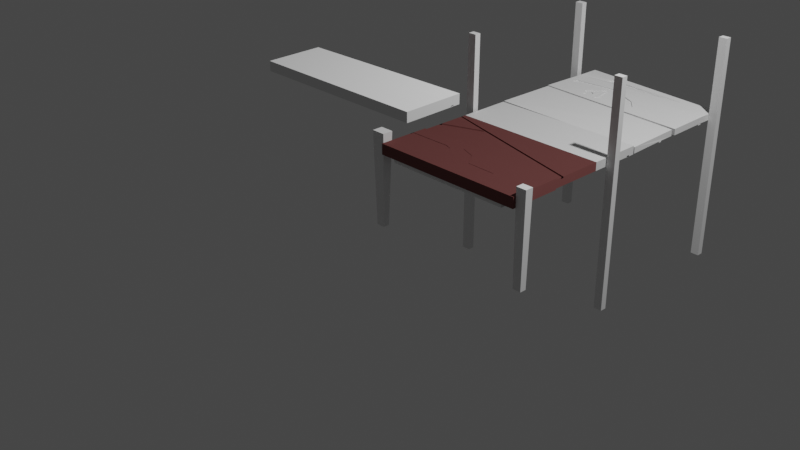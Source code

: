 # Source: Pier.blend  (saved by Blender 2.90.8; exported with 4.5.12 LTS)
import bpy
from mathutils import Matrix  # noqa: F401  (used for matrix-valued properties, if any)

bpy.ops.wm.read_factory_settings(use_empty=True)
scene = bpy.context.scene
scene.name = 'Scene'

# ---- collections
col_collection = bpy.data.collections.new('Collection'); scene.collection.children.link(col_collection)

# ---- materials (node trees are filled in below, after node groups)
mat_wood = bpy.data.materials.new('Wood')
mat_wood.use_transparent_shadow = False
mat_material_001 = bpy.data.materials.new('Material.001')
mat_material_001.use_transparent_shadow = False

# ---- material node trees
mat_wood.use_nodes = True; mat_wood.node_tree.nodes.clear()
_N = mat_wood.node_tree.nodes; _L = mat_wood.node_tree.links
n0 = _N.new('ShaderNodeOutputMaterial'); n0.name = 'Material Output'; n0.location = (300, 300)
n1 = _N.new('ShaderNodeBsdfToon'); n1.name = 'Toon BSDF'; n1.location = (10, 300)
n1.inputs[0].default_value = (0.2101, 0.07885, 0.07452, 1.0)
n1.inputs[1].default_value = 0.6538
n1.inputs[2].default_value = 0.5385
_L.new(n1.outputs[0], n0.inputs[0])
n0.is_active_output = True
mat_material_001.use_nodes = True; mat_material_001.node_tree.nodes.clear()
_N = mat_material_001.node_tree.nodes; _L = mat_material_001.node_tree.links
n0 = _N.new('ShaderNodeBsdfPrincipled'); n0.name = 'Principled BSDF'; n0.location = (10, 300)
n0.distribution = 'GGX'
n0.subsurface_method = 'BURLEY'
n0.inputs[3].default_value = 1.45
n0.inputs[27].default_value = (0.0, 0.0, 0.0, 1.0)
n0.inputs[28].default_value = 1.0
n1 = _N.new('ShaderNodeOutputMaterial'); n1.name = 'Material Output'; n1.location = (300, 300)
_L.new(n0.outputs[0], n1.inputs[0])
n1.is_active_output = True

# ---- world
world_world = bpy.data.worlds.new('World'); scene.world = world_world
world_world.use_nodes = True; world_world.node_tree.nodes.clear()
_N = world_world.node_tree.nodes; _L = world_world.node_tree.links
n0 = _N.new('ShaderNodeOutputWorld'); n0.name = 'World Output'; n0.location = (300, 300)
n1 = _N.new('ShaderNodeBackground'); n1.name = 'Background'; n1.location = (10, 300)
n1.inputs[0].default_value = (0.05088, 0.05088, 0.05088, 1.0)
_L.new(n1.outputs[0], n0.inputs[0])
n0.is_active_output = True
world_world.color = (0.05088, 0.05088, 0.05088)
world_world.use_sun_shadow = False
world_world.sun_shadow_jitter_overblur = 0.0

# ---- cameras
cam_camera = bpy.data.cameras.new('Camera')
cam_camera.clip_end = 100.0
cam_camera.ortho_scale = 7.314

# ---- lights
light_light = bpy.data.lights.new('Light', 'POINT')
light_light.transmission_factor = 0.0
light_light.energy = 1000.0
light_light.shadow_soft_size = 0.1
light_light.shadow_maximum_resolution = 0.006
light_light.use_absolute_resolution = True

# ---- meshes
me_cube_001 = bpy.data.meshes.new('Cube.001')
me_cube_001.from_pydata([(-1.622, -1.622, -1.0), (-1.0, -1.0, 1.0), (-1.622, 1.622, -1.0), (-1.0, 1.0, 1.0), (1.622, -1.622, -1.0), (1.0, -1.0, 1.0), (1.622, 1.622, -1.0), (1.0, 1.0, 1.0)], [], [(0, 1, 3, 2), (2, 3, 7, 6), (6, 7, 5, 4), (4, 5, 1, 0), (2, 6, 4, 0), (7, 3, 1, 5)])
_uv = me_cube_001.uv_layers.new(name='UVMap')
_uv.uv.foreach_set('vector', [0.375, 0.0, 0.625, 0.0, 0.625, 0.25, 0.375, 0.25, 0.375, 0.25, 0.625, 0.25, 0.625, 0.5, 0.375, 0.5, 0.375, 0.5, 0.625, 0.5, 0.625, 0.75, 0.375, 0.75, 0.375, 0.75, 0.625, 0.75, 0.625, 1.0, 0.375, 1.0, 0.125, 0.5, 0.375, 0.5, 0.375, 0.75, 0.125, 0.75, 0.625, 0.5, 0.875, 0.5, 0.875, 0.75, 0.625, 0.75])
me_cube_001.use_remesh_fix_poles = True
me_cube_001.use_remesh_preserve_attributes = False
me_cube_001.use_mirror_vertex_groups = False
me_cube_001.update()
me_cube_002 = bpy.data.meshes.new('Cube.002')
me_cube_002.from_pydata([(-1.233, -1.233, -1.0), (-1.0, -1.0, 1.0), (-1.233, 1.233, -1.0), (-1.0, 1.0, 1.0), (1.233, -1.233, -1.0), (1.0, -1.0, 1.0), (1.233, 1.233, -1.0), (1.0, 1.0, 1.0)], [], [(0, 1, 3, 2), (2, 3, 7, 6), (6, 7, 5, 4), (4, 5, 1, 0), (2, 6, 4, 0), (7, 3, 1, 5)])
_uv = me_cube_002.uv_layers.new(name='UVMap')
_uv.uv.foreach_set('vector', [0.375, 0.0, 0.625, 0.0, 0.625, 0.25, 0.375, 0.25, 0.375, 0.25, 0.625, 0.25, 0.625, 0.5, 0.375, 0.5, 0.375, 0.5, 0.625, 0.5, 0.625, 0.75, 0.375, 0.75, 0.375, 0.75, 0.625, 0.75, 0.625, 1.0, 0.375, 1.0, 0.125, 0.5, 0.375, 0.5, 0.375, 0.75, 0.125, 0.75, 0.625, 0.5, 0.875, 0.5, 0.875, 0.75, 0.625, 0.75])
me_cube_002.use_remesh_fix_poles = True
me_cube_002.use_remesh_preserve_attributes = False
me_cube_002.use_mirror_vertex_groups = False
me_cube_002.update()
me_cube_003 = bpy.data.meshes.new('Cube.003')
me_cube_003.from_pydata([(-1.0, -1.0, -1.0), (-1.0, -1.0, 1.0), (-1.0, 1.0, -1.0), (-1.0, 1.0, 1.0), (1.0, -1.0, -1.0), (1.0, -1.0, 1.0), (1.0, 1.0, -1.0), (1.0, 1.0, 1.0)], [], [(0, 1, 3, 2), (2, 3, 7, 6), (6, 7, 5, 4), (4, 5, 1, 0), (2, 6, 4, 0), (7, 3, 1, 5)])
_uv = me_cube_003.uv_layers.new(name='UVMap')
_uv.uv.foreach_set('vector', [0.375, 0.0, 0.625, 0.0, 0.625, 0.25, 0.375, 0.25, 0.375, 0.25, 0.625, 0.25, 0.625, 0.5, 0.375, 0.5, 0.375, 0.5, 0.625, 0.5, 0.625, 0.75, 0.375, 0.75, 0.375, 0.75, 0.625, 0.75, 0.625, 1.0, 0.375, 1.0, 0.125, 0.5, 0.375, 0.5, 0.375, 0.75, 0.125, 0.75, 0.625, 0.5, 0.875, 0.5, 0.875, 0.75, 0.625, 0.75])
me_cube_003.use_remesh_fix_poles = True
me_cube_003.use_remesh_preserve_attributes = False
me_cube_003.use_mirror_vertex_groups = False
me_cube_003.update()
me_cube_004 = bpy.data.meshes.new('Cube.004')
me_cube_004.from_pydata([(-1.0, -1.0, -1.0), (-1.0, -1.0, 1.0), (-1.0, 1.0, -1.0), (-1.0, 1.0, 1.0), (1.0, -1.0, -1.0), (1.0, -1.0, 1.0), (1.0, 1.0, -1.0), (1.0, 1.0, 1.0)], [], [(0, 1, 3, 2), (2, 3, 7, 6), (6, 7, 5, 4), (4, 5, 1, 0), (2, 6, 4, 0), (7, 3, 1, 5)])
_uv = me_cube_004.uv_layers.new(name='UVMap')
_uv.uv.foreach_set('vector', [0.375, 0.0, 0.625, 0.0, 0.625, 0.25, 0.375, 0.25, 0.375, 0.25, 0.625, 0.25, 0.625, 0.5, 0.375, 0.5, 0.375, 0.5, 0.625, 0.5, 0.625, 0.75, 0.375, 0.75, 0.375, 0.75, 0.625, 0.75, 0.625, 1.0, 0.375, 1.0, 0.125, 0.5, 0.375, 0.5, 0.375, 0.75, 0.125, 0.75, 0.625, 0.5, 0.875, 0.5, 0.875, 0.75, 0.625, 0.75])
me_cube_004.use_remesh_fix_poles = True
me_cube_004.use_remesh_preserve_attributes = False
me_cube_004.use_mirror_vertex_groups = False
me_cube_004.update()
me_cube_005 = bpy.data.meshes.new('Cube.005')
me_cube_005.from_pydata([(-1.0, -1.0, -1.0), (-1.0, -1.0, 1.0), (-1.0, 1.0, -1.0), (-1.0, 1.0, 1.0), (1.0, -1.0, -1.0), (1.0, -1.0, 1.0), (1.0, 1.0, -1.0), (1.0, 1.0, 1.0)], [], [(0, 1, 3, 2), (2, 3, 7, 6), (6, 7, 5, 4), (4, 5, 1, 0), (2, 6, 4, 0), (7, 3, 1, 5)])
_uv = me_cube_005.uv_layers.new(name='UVMap')
_uv.uv.foreach_set('vector', [0.375, 0.0, 0.625, 0.0, 0.625, 0.25, 0.375, 0.25, 0.375, 0.25, 0.625, 0.25, 0.625, 0.5, 0.375, 0.5, 0.375, 0.5, 0.625, 0.5, 0.625, 0.75, 0.375, 0.75, 0.375, 0.75, 0.625, 0.75, 0.625, 1.0, 0.375, 1.0, 0.125, 0.5, 0.375, 0.5, 0.375, 0.75, 0.125, 0.75, 0.625, 0.5, 0.875, 0.5, 0.875, 0.75, 0.625, 0.75])
me_cube_005.use_remesh_fix_poles = True
me_cube_005.use_remesh_preserve_attributes = False
me_cube_005.use_mirror_vertex_groups = False
me_cube_005.update()
me_cube_006 = bpy.data.meshes.new('Cube.006')
me_cube_006.from_pydata([(-1.0, -1.0, -1.0), (-1.0, -1.0, 1.0), (-1.0, 1.0, -1.0), (-1.0, 1.0, 1.0), (1.0, -1.0, -1.0), (1.0, -1.0, 1.0), (1.0, 1.0, -1.0), (1.0, 1.0, 1.0)], [], [(0, 1, 3, 2), (2, 3, 7, 6), (6, 7, 5, 4), (4, 5, 1, 0), (2, 6, 4, 0), (7, 3, 1, 5)])
_uv = me_cube_006.uv_layers.new(name='UVMap')
_uv.uv.foreach_set('vector', [0.375, 0.0, 0.625, 0.0, 0.625, 0.25, 0.375, 0.25, 0.375, 0.25, 0.625, 0.25, 0.625, 0.5, 0.375, 0.5, 0.375, 0.5, 0.625, 0.5, 0.625, 0.75, 0.375, 0.75, 0.375, 0.75, 0.625, 0.75, 0.625, 1.0, 0.375, 1.0, 0.125, 0.5, 0.375, 0.5, 0.375, 0.75, 0.125, 0.75, 0.625, 0.5, 0.875, 0.5, 0.875, 0.75, 0.625, 0.75])
me_cube_006.use_remesh_fix_poles = True
me_cube_006.use_remesh_preserve_attributes = False
me_cube_006.use_mirror_vertex_groups = False
me_cube_006.update()
me_plane = bpy.data.meshes.new('Plane')
me_plane.from_pydata([(-4.674, -2.522, 0.02733), (4.674, -2.522, 0.02733), (-4.674, 2.522, 0.02733), (4.674, 2.522, 0.02733), (-4.674, 2.522, -0.02733), (-4.674, -2.522, -0.02733), (4.674, -2.522, -0.02733), (4.674, 2.522, -0.02733)], [], [(0, 2, 3, 1), (5, 6, 7, 4), (1, 3, 7, 6), (2, 0, 5, 4), (3, 2, 4, 7), (0, 1, 6, 5)])
_uv = me_plane.uv_layers.new(name='UVMap')
_uv.uv.foreach_set('vector', [0.0, 0.0, 0.0, 1.0, 1.0, 1.0, 1.0, 0.0, 0.0, 0.0, 1.0, 0.0, 1.0, 1.0, 0.0, 1.0, 1.0, 0.0, 1.0, 1.0, 1.0, 1.0, 1.0, 0.0, 0.0, 1.0, 0.0, 0.0, 0.0, 0.0, 0.0, 1.0, 1.0, 1.0, 0.0, 1.0, 0.0, 1.0, 1.0, 1.0, 0.0, 0.0, 1.0, 0.0, 1.0, 0.0, 0.0, 0.0])
me_plane.use_remesh_fix_poles = True
me_plane.use_remesh_preserve_attributes = False
me_plane.use_mirror_vertex_groups = False
me_plane.update()
me_cube_007 = bpy.data.meshes.new('Cube.007')
me_cube_007.from_pydata([(-1.0, -1.0, -1.0), (-1.0, -1.0, 1.0), (-1.0, 1.0, -1.0), (-1.0, 1.0, 1.0), (1.0, -1.0, -1.0), (1.0, -1.0, 1.0), (1.0, 1.0, -1.0), (1.0, 1.0, 1.0), (-1.0, 0.4468, -1.0), (-1.0, 0.2922, -1.0), (-0.454, 0.4469, -1.0), (-0.3622, 0.3433, -1.0), (-0.41, 0.2945, -1.0), (-1.0, 0.4468, -0.9368), (-1.0, 0.2922, -0.9368), (-0.454, 0.4469, -0.9368), (-0.3622, 0.3433, -0.9368), (-0.41, 0.2945, -0.9368), (0.2513, -0.2287, -1.0), (0.06318, -0.2088, -1.0), (-0.04983, 0.283, -1.0), (-0.1855, 0.4979, -1.0), (-0.2519, 0.6386, -1.0), (-0.0512, 0.4263, -1.0), (0.07158, -0.1046, -1.0), (0.4622, -0.1343, -1.0), (0.2513, -0.2287, -0.954), (0.06318, -0.2088, -0.954), (-0.04983, 0.283, -0.954), (-0.1855, 0.4979, -0.954), (-0.2519, 0.6386, -0.954), (-0.0512, 0.4263, -0.954), (0.07158, -0.1046, -0.954), (0.4622, -0.1343, -0.954)], [], [(0, 1, 3, 2, 8, 9), (2, 3, 7, 6), (6, 7, 5, 4), (4, 5, 1, 0), (2, 6, 4, 25, 24, 23, 22, 8), (7, 3, 1, 5), (12, 9, 14, 17), (13, 15, 16, 17, 14), (10, 11, 16, 15), (9, 8, 13, 14), (11, 12, 17, 16), (8, 10, 15, 13), (8, 22, 21, 20, 19, 18, 25, 4, 0, 9, 12, 11, 10), (24, 25, 33, 32), (26, 27, 28, 29, 30, 31, 32, 33), (22, 23, 31, 30), (20, 21, 29, 28), (18, 19, 27, 26), (25, 18, 26, 33), (23, 24, 32, 31), (21, 22, 30, 29), (19, 20, 28, 27)])
_uv = me_cube_007.uv_layers.new(name='UVMap')
_uv.uv.foreach_set('vector', [0.375, 0.0, 0.625, 0.0, 0.625, 0.25, 0.375, 0.25, 0.375, 0.1809, 0.375, 0.1615, 0.375, 0.25, 0.625, 0.25, 0.625, 0.5, 0.375, 0.5, 0.375, 0.5, 0.625, 0.5, 0.625, 0.75, 0.375, 0.75, 0.375, 0.75, 0.625, 0.75, 0.625, 1.0, 0.375, 1.0, 0.125, 0.5, 0.375, 0.5, 0.375, 0.75, 0.3078, 0.6418, 0.2589, 0.6381, 0.2436, 0.5717, 0.2185, 0.5452, 0.125, 0.5691, 0.625, 0.5, 0.875, 0.5, 0.875, 0.75, 0.625, 0.75, 0.1987, 0.5882, 0.125, 0.5885, 0.125, 0.5885, 0.1987, 0.5882, 0.125, 0.5691, 0.1933, 0.5691, 0.2047, 0.5821, 0.1987, 0.5882, 0.125, 0.5885, 0.1933, 0.5691, 0.2047, 0.5821, 0.2047, 0.5821, 0.1933, 0.5691, 0.375, 0.1615, 0.375, 0.1809, 0.375, 0.1809, 0.375, 0.1615, 0.2047, 0.5821, 0.1987, 0.5882, 0.1987, 0.5882, 0.2047, 0.5821, 0.125, 0.5691, 0.1933, 0.5691, 0.1933, 0.5691, 0.125, 0.5691, 0.125, 0.5691, 0.2185, 0.5452, 0.2268, 0.5628, 0.2438, 0.5896, 0.2579, 0.6511, 0.2814, 0.6536, 0.3078, 0.6418, 0.375, 0.75, 0.125, 0.75, 0.125, 0.5885, 0.1987, 0.5882, 0.2047, 0.5821, 0.1933, 0.5691, 0.2589, 0.6381, 0.3078, 0.6418, 0.3078, 0.6418, 0.2589, 0.6381, 0.2814, 0.6536, 0.2579, 0.6511, 0.2438, 0.5896, 0.2268, 0.5628, 0.2185, 0.5452, 0.2436, 0.5717, 0.2589, 0.6381, 0.3078, 0.6418, 0.2185, 0.5452, 0.2436, 0.5717, 0.2436, 0.5717, 0.2185, 0.5452, 0.2438, 0.5896, 0.2268, 0.5628, 0.2268, 0.5628, 0.2438, 0.5896, 0.2814, 0.6536, 0.2579, 0.6511, 0.2579, 0.6511, 0.2814, 0.6536, 0.3078, 0.6418, 0.2814, 0.6536, 0.2814, 0.6536, 0.3078, 0.6418, 0.2436, 0.5717, 0.2589, 0.6381, 0.2589, 0.6381, 0.2436, 0.5717, 0.2268, 0.5628, 0.2185, 0.5452, 0.2185, 0.5452, 0.2268, 0.5628, 0.2579, 0.6511, 0.2438, 0.5896, 0.2438, 0.5896, 0.2579, 0.6511])
me_cube_007.materials.append(mat_wood)
me_cube_007.use_remesh_fix_poles = True
me_cube_007.use_remesh_preserve_attributes = False
me_cube_007.use_mirror_vertex_groups = False
me_cube_007.update()
me_cube_008 = bpy.data.meshes.new('Cube.008')
me_cube_008.from_pydata([(-1.0, -1.0, -0.7826), (-1.0, -1.0, 0.7826), (-1.0, 1.0, -0.7826), (-1.0, 1.0, 0.7826), (1.0, -1.0, -0.7826), (1.0, -1.0, 0.7826), (1.0, 1.0, -0.7826), (1.0, 1.0, 0.7826), (-1.0, 0.8325, -0.7826), (1.0, -0.6577, -0.7826), (-1.0, 0.7725, -0.7826), (1.0, -0.7721, -0.7826), (-1.0, -0.3217, -0.7826), (-0.3826, 0.2957, -0.7826), (-0.4982, 0.385, -0.7826), (-1.0, -0.1685, -0.7826), (1.0, -0.7721, -0.5639), (1.0, -0.6577, -0.5639), (-1.0, 0.8325, -0.5639), (-1.0, 0.7725, -0.5639), (-0.4982, 0.385, -0.5639), (-1.0, -0.1685, -0.5639), (-1.0, -0.3217, -0.5639), (-0.3826, 0.2957, -0.5639)], [], [(0, 1, 3, 2, 8, 10, 15, 12), (2, 3, 7, 6), (6, 7, 5, 4, 11, 9), (4, 5, 1, 0), (13, 11, 4, 0, 12), (7, 3, 1, 5), (2, 6, 9, 8), (11, 13, 23, 16), (15, 14, 20, 21), (10, 14, 15), (18, 17, 16, 23, 20, 19), (20, 23, 22, 21), (14, 10, 19, 20), (10, 8, 18, 19), (9, 11, 16, 17), (13, 12, 22, 23), (12, 15, 21, 22), (8, 9, 17, 18)])
_uv = me_cube_008.uv_layers.new(name='UVMap')
_uv.uv.foreach_set('vector', [0.375, 0.0, 0.625, 0.0, 0.625, 0.25, 0.375, 0.25, 0.375, 0.2291, 0.375, 0.2216, 0.375, 0.1039, 0.375, 0.08478, 0.375, 0.25, 0.625, 0.25, 0.625, 0.5, 0.375, 0.5, 0.375, 0.5, 0.625, 0.5, 0.625, 0.75, 0.375, 0.75, 0.375, 0.7215, 0.375, 0.7072, 0.375, 0.75, 0.625, 0.75, 0.625, 1.0, 0.375, 1.0, 0.2022, 0.588, 0.375, 0.7215, 0.375, 0.75, 0.125, 0.75, 0.125, 0.6652, 0.625, 0.5, 0.875, 0.5, 0.875, 0.75, 0.625, 0.75, 0.125, 0.5, 0.375, 0.5, 0.375, 0.7072, 0.125, 0.5209, 0.375, 0.7215, 0.2022, 0.588, 0.2022, 0.588, 0.375, 0.7215, 0.125, 0.6461, 0.1877, 0.5769, 0.1877, 0.5769, 0.125, 0.6461, 0.125, 0.5284, 0.1877, 0.5769, 0.125, 0.6461, 0.125, 0.5209, 0.375, 0.7072, 0.375, 0.7215, 0.2022, 0.588, 0.1877, 0.5769, 0.125, 0.5284, 0.1877, 0.5769, 0.2022, 0.588, 0.125, 0.6652, 0.125, 0.6461, 0.1877, 0.5769, 0.125, 0.5284, 0.125, 0.5284, 0.1877, 0.5769, 0.375, 0.2216, 0.375, 0.2291, 0.375, 0.2291, 0.375, 0.2216, 0.375, 0.7072, 0.375, 0.7215, 0.375, 0.7215, 0.375, 0.7072, 0.2022, 0.588, 0.125, 0.6652, 0.125, 0.6652, 0.2022, 0.588, 0.375, 0.08478, 0.375, 0.1039, 0.375, 0.1039, 0.375, 0.08478, 0.125, 0.5209, 0.375, 0.7072, 0.375, 0.7072, 0.125, 0.5209])
me_cube_008.materials.append(mat_wood)
me_cube_008.use_remesh_fix_poles = True
me_cube_008.use_remesh_preserve_attributes = False
me_cube_008.use_mirror_vertex_groups = False
me_cube_008.update()
me_cube_009 = bpy.data.meshes.new('Cube.009')
me_cube_009.from_pydata([(-1.004, -1.547, -0.7826), (-1.004, -1.547, 0.7826), (-1.0, 0.8685, -0.7826), (-1.0, 0.8685, 0.7826), (0.9956, -1.372, -0.5213), (0.9955, -1.361, 0.6772), (1.0, 0.7063, -0.8864), (0.9999, 0.7174, 0.3122), (-1.0, 0.8325, -0.7826), (1.0, -0.5631, -0.5838), (-1.0, 0.7725, -0.7826), (1.0, -0.6508, -0.5629), (-1.0, -0.3217, -0.7826), (-0.3826, 0.2957, -0.7826), (-0.4982, 0.385, -0.7826), (-1.0, -0.1685, -0.7826), (1.0, -0.7721, -0.5639), (1.0, -0.6577, -0.5639), (-1.0, 0.8325, -0.5639), (-1.0, 0.7725, -0.5639), (-0.4982, 0.385, -0.5639), (-1.0, -0.1685, -0.5639), (-1.0, -0.3217, -0.5639), (-0.3826, 0.2957, -0.5639), (1.0, -0.7721, -0.7955), (1.0, -0.6577, -0.7955), (-1.0, 0.8325, -0.7955), (-1.0, 0.7725, -0.7955), (-0.4982, 0.385, -0.7955), (-1.0, -0.1685, -0.7955), (-1.0, -0.3217, -0.7955)], [], [(0, 1, 3, 2, 8, 10, 15, 12), (2, 3, 7, 6), (6, 7, 5, 4, 11, 9), (4, 5, 1, 0), (13, 11, 4, 0, 12), (2, 6, 9, 8), (11, 13, 23, 16), (15, 14, 20, 21), (10, 14, 15), (18, 17, 25, 26), (20, 19, 27, 28), (14, 10, 19, 20), (10, 8, 18, 19), (9, 11, 16, 17), (13, 12, 22, 23), (12, 15, 21, 22), (8, 9, 17, 18), (23, 22, 30, 29, 28, 27, 26, 25, 24, 16), (21, 20, 28, 29), (22, 21, 29, 30), (19, 18, 26, 27), (17, 16, 24, 25), (3, 1, 5, 7)])
_uv = me_cube_009.uv_layers.new(name='UVMap')
_uv.uv.foreach_set('vector', [0.375, 0.0, 0.625, 0.0, 0.625, 0.25, 0.375, 0.25, 0.375, 0.2291, 0.375, 0.2216, 0.375, 0.1039, 0.375, 0.08478, 0.375, 0.25, 0.625, 0.25, 0.625, 0.5, 0.375, 0.5, 0.375, 0.5, 0.625, 0.5, 0.625, 0.75, 0.375, 0.75, 0.375, 0.7215, 0.375, 0.7072, 0.375, 0.75, 0.625, 0.75, 0.625, 1.0, 0.375, 1.0, 0.2022, 0.588, 0.375, 0.7215, 0.375, 0.75, 0.125, 0.75, 0.125, 0.6652, 0.125, 0.5, 0.375, 0.5, 0.375, 0.7072, 0.125, 0.5209, 0.375, 0.7215, 0.2022, 0.588, 0.2022, 0.588, 0.375, 0.7215, 0.125, 0.6461, 0.1877, 0.5769, 0.1877, 0.5769, 0.125, 0.6461, 0.125, 0.5284, 0.1877, 0.5769, 0.125, 0.6461, 0.125, 0.5209, 0.375, 0.7072, 0.375, 0.7072, 0.125, 0.5209, 0.1877, 0.5769, 0.125, 0.5284, 0.125, 0.5284, 0.1877, 0.5769, 0.1877, 0.5769, 0.125, 0.5284, 0.125, 0.5284, 0.1877, 0.5769, 0.375, 0.2216, 0.375, 0.2291, 0.375, 0.2291, 0.375, 0.2216, 0.375, 0.7072, 0.375, 0.7215, 0.375, 0.7215, 0.375, 0.7072, 0.2022, 0.588, 0.125, 0.6652, 0.125, 0.6652, 0.2022, 0.588, 0.375, 0.08478, 0.375, 0.1039, 0.375, 0.1039, 0.375, 0.08478, 0.125, 0.5209, 0.375, 0.7072, 0.375, 0.7072, 0.125, 0.5209, 0.2022, 0.588, 0.125, 0.6652, 0.125, 0.6652, 0.125, 0.6461, 0.1877, 0.5769, 0.125, 0.5284, 0.125, 0.5209, 0.375, 0.7072, 0.375, 0.7215, 0.375, 0.7215, 0.125, 0.6461, 0.1877, 0.5769, 0.1877, 0.5769, 0.125, 0.6461, 0.375, 0.08478, 0.375, 0.1039, 0.375, 0.1039, 0.375, 0.08478, 0.375, 0.2216, 0.375, 0.2291, 0.375, 0.2291, 0.375, 0.2216, 0.375, 0.7072, 0.375, 0.7215, 0.375, 0.7215, 0.375, 0.7072, 0.875, 0.5, 0.875, 0.75, 0.625, 0.75, 0.625, 0.5])
me_cube_009.use_remesh_fix_poles = True
me_cube_009.use_remesh_preserve_attributes = False
me_cube_009.use_mirror_vertex_groups = False
me_cube_009.update()
me_cube_010 = bpy.data.meshes.new('Cube.010')
me_cube_010.from_pydata([(-1.0, -1.0, -0.7826), (-1.0, -1.0, 0.7826), (-1.0, 1.0, -0.7826), (-1.0, 1.0, 0.7826), (1.0, -1.0, -0.7826), (1.0, -1.0, 0.7826), (1.0, 1.0, -0.7826), (1.0, 1.0, 0.7826), (-1.0, 0.8325, -0.7826), (1.0, -0.6577, -0.7826), (-1.0, 0.7725, -0.7826), (1.0, -0.7721, -0.7826), (-1.0, -0.3217, -0.7826), (-0.3826, 0.2957, -0.7826), (-0.4982, 0.385, -0.7826), (-1.0, -0.1685, -0.7826), (1.0, -0.7721, -0.5639), (1.0, -0.6577, -0.5639), (-1.0, 0.8325, -0.5639), (-1.0, 0.7725, -0.5639), (-0.4982, 0.385, -0.5639), (-1.0, -0.1685, -0.5639), (-1.0, -0.3217, -0.5639), (-0.3826, 0.2957, -0.5639), (1.0, -0.7721, -0.7955), (1.0, -0.6577, -0.7955), (-1.0, 0.8325, -0.7955), (-1.0, 0.7725, -0.7955), (-0.4982, 0.385, -0.7955), (-1.0, -0.1685, -0.7955), (-1.0, -0.3217, -0.7955)], [], [(0, 1, 3, 2, 8, 10, 15, 12), (2, 3, 7, 6), (6, 7, 5, 4, 11, 9), (4, 5, 1, 0), (13, 11, 4, 0, 12), (7, 3, 1, 5), (2, 6, 9, 8), (11, 13, 23, 16), (15, 14, 20, 21), (10, 14, 15), (18, 17, 25, 26), (20, 19, 27, 28), (14, 10, 19, 20), (10, 8, 18, 19), (9, 11, 16, 17), (13, 12, 22, 23), (12, 15, 21, 22), (8, 9, 17, 18), (23, 22, 30, 29, 28, 27, 26, 25, 24, 16), (21, 20, 28, 29), (22, 21, 29, 30), (19, 18, 26, 27), (17, 16, 24, 25)])
_uv = me_cube_010.uv_layers.new(name='UVMap')
_uv.uv.foreach_set('vector', [0.375, 0.0, 0.625, 0.0, 0.625, 0.25, 0.375, 0.25, 0.375, 0.2291, 0.375, 0.2216, 0.375, 0.1039, 0.375, 0.08478, 0.375, 0.25, 0.625, 0.25, 0.625, 0.5, 0.375, 0.5, 0.375, 0.5, 0.625, 0.5, 0.625, 0.75, 0.375, 0.75, 0.375, 0.7215, 0.375, 0.7072, 0.375, 0.75, 0.625, 0.75, 0.625, 1.0, 0.375, 1.0, 0.2022, 0.588, 0.375, 0.7215, 0.375, 0.75, 0.125, 0.75, 0.125, 0.6652, 0.625, 0.5, 0.875, 0.5, 0.875, 0.75, 0.625, 0.75, 0.125, 0.5, 0.375, 0.5, 0.375, 0.7072, 0.125, 0.5209, 0.375, 0.7215, 0.2022, 0.588, 0.2022, 0.588, 0.375, 0.7215, 0.125, 0.6461, 0.1877, 0.5769, 0.1877, 0.5769, 0.125, 0.6461, 0.125, 0.5284, 0.1877, 0.5769, 0.125, 0.6461, 0.125, 0.5209, 0.375, 0.7072, 0.375, 0.7072, 0.125, 0.5209, 0.1877, 0.5769, 0.125, 0.5284, 0.125, 0.5284, 0.1877, 0.5769, 0.1877, 0.5769, 0.125, 0.5284, 0.125, 0.5284, 0.1877, 0.5769, 0.375, 0.2216, 0.375, 0.2291, 0.375, 0.2291, 0.375, 0.2216, 0.375, 0.7072, 0.375, 0.7215, 0.375, 0.7215, 0.375, 0.7072, 0.2022, 0.588, 0.125, 0.6652, 0.125, 0.6652, 0.2022, 0.588, 0.375, 0.08478, 0.375, 0.1039, 0.375, 0.1039, 0.375, 0.08478, 0.125, 0.5209, 0.375, 0.7072, 0.375, 0.7072, 0.125, 0.5209, 0.2022, 0.588, 0.125, 0.6652, 0.125, 0.6652, 0.125, 0.6461, 0.1877, 0.5769, 0.125, 0.5284, 0.125, 0.5209, 0.375, 0.7072, 0.375, 0.7215, 0.375, 0.7215, 0.125, 0.6461, 0.1877, 0.5769, 0.1877, 0.5769, 0.125, 0.6461, 0.375, 0.08478, 0.375, 0.1039, 0.375, 0.1039, 0.375, 0.08478, 0.375, 0.2216, 0.375, 0.2291, 0.375, 0.2291, 0.375, 0.2216, 0.375, 0.7072, 0.375, 0.7215, 0.375, 0.7215, 0.375, 0.7072])
me_cube_010.materials.append(mat_material_001)
me_cube_010.use_remesh_fix_poles = True
me_cube_010.use_remesh_preserve_attributes = False
me_cube_010.use_mirror_vertex_groups = False
me_cube_010.update()
me_cube_011 = bpy.data.meshes.new('Cube.011')
me_cube_011.from_pydata([(-1.0, -1.0, -0.7826), (-1.0, -1.0, 0.7826), (-1.0, 0.8685, -0.7826), (-1.0, 0.8685, 0.7826), (1.0, -1.0, -0.7826), (1.0, -1.0, 0.7826), (1.0, 1.0, -0.7826), (1.0, 1.0, 0.7826), (-1.0, 0.8325, -0.7826), (1.0, -0.6577, -0.7826), (-1.0, 0.7725, -0.7826), (1.0, -0.7721, -0.7826), (-1.0, -0.3217, -0.7826), (-0.3826, 0.2957, -0.7826), (-0.4982, 0.385, -0.7826), (-1.0, -0.1685, -0.7826), (1.0, -0.7721, -0.5639), (1.0, -0.6577, -0.5639), (-1.0, 0.8325, -0.5639), (-1.0, 0.7725, -0.5639), (-0.4982, 0.385, -0.5639), (-1.0, -0.1685, -0.5639), (-1.0, -0.3217, -0.5639), (-0.3826, 0.2957, -0.5639), (1.0, -0.7721, -0.7955), (1.0, -0.6577, -0.7955), (-1.0, 0.8325, -0.7955), (-1.0, 0.7725, -0.7955), (-0.4982, 0.385, -0.7955), (-1.0, -0.1685, -0.7955), (-1.0, -0.3217, -0.7955)], [], [(0, 1, 3, 2, 8, 10, 15, 12), (2, 3, 7, 6), (6, 7, 5, 4, 11, 9), (4, 5, 1, 0), (13, 11, 4, 0, 12), (2, 6, 9, 8), (11, 13, 23, 16), (15, 14, 20, 21), (10, 14, 15), (18, 17, 25, 26), (20, 19, 27, 28), (14, 10, 19, 20), (10, 8, 18, 19), (9, 11, 16, 17), (13, 12, 22, 23), (12, 15, 21, 22), (8, 9, 17, 18), (23, 22, 30, 29, 28, 27, 26, 25, 24, 16), (21, 20, 28, 29), (22, 21, 29, 30), (19, 18, 26, 27), (17, 16, 24, 25), (3, 1, 5, 7)])
_uv = me_cube_011.uv_layers.new(name='UVMap')
_uv.uv.foreach_set('vector', [0.375, 0.0, 0.625, 0.0, 0.625, 0.25, 0.375, 0.25, 0.375, 0.2291, 0.375, 0.2216, 0.375, 0.1039, 0.375, 0.08478, 0.375, 0.25, 0.625, 0.25, 0.625, 0.5, 0.375, 0.5, 0.375, 0.5, 0.625, 0.5, 0.625, 0.75, 0.375, 0.75, 0.375, 0.7215, 0.375, 0.7072, 0.375, 0.75, 0.625, 0.75, 0.625, 1.0, 0.375, 1.0, 0.2022, 0.588, 0.375, 0.7215, 0.375, 0.75, 0.125, 0.75, 0.125, 0.6652, 0.125, 0.5, 0.375, 0.5, 0.375, 0.7072, 0.125, 0.5209, 0.375, 0.7215, 0.2022, 0.588, 0.2022, 0.588, 0.375, 0.7215, 0.125, 0.6461, 0.1877, 0.5769, 0.1877, 0.5769, 0.125, 0.6461, 0.125, 0.5284, 0.1877, 0.5769, 0.125, 0.6461, 0.125, 0.5209, 0.375, 0.7072, 0.375, 0.7072, 0.125, 0.5209, 0.1877, 0.5769, 0.125, 0.5284, 0.125, 0.5284, 0.1877, 0.5769, 0.1877, 0.5769, 0.125, 0.5284, 0.125, 0.5284, 0.1877, 0.5769, 0.375, 0.2216, 0.375, 0.2291, 0.375, 0.2291, 0.375, 0.2216, 0.375, 0.7072, 0.375, 0.7215, 0.375, 0.7215, 0.375, 0.7072, 0.2022, 0.588, 0.125, 0.6652, 0.125, 0.6652, 0.2022, 0.588, 0.375, 0.08478, 0.375, 0.1039, 0.375, 0.1039, 0.375, 0.08478, 0.125, 0.5209, 0.375, 0.7072, 0.375, 0.7072, 0.125, 0.5209, 0.2022, 0.588, 0.125, 0.6652, 0.125, 0.6652, 0.125, 0.6461, 0.1877, 0.5769, 0.125, 0.5284, 0.125, 0.5209, 0.375, 0.7072, 0.375, 0.7215, 0.375, 0.7215, 0.125, 0.6461, 0.1877, 0.5769, 0.1877, 0.5769, 0.125, 0.6461, 0.375, 0.08478, 0.375, 0.1039, 0.375, 0.1039, 0.375, 0.08478, 0.375, 0.2216, 0.375, 0.2291, 0.375, 0.2291, 0.375, 0.2216, 0.375, 0.7072, 0.375, 0.7215, 0.375, 0.7215, 0.375, 0.7072, 0.875, 0.5, 0.875, 0.75, 0.625, 0.75, 0.625, 0.5])
me_cube_011.use_remesh_fix_poles = True
me_cube_011.use_remesh_preserve_attributes = False
me_cube_011.use_mirror_vertex_groups = False
me_cube_011.update()
me_cube_012 = bpy.data.meshes.new('Cube.012')
me_cube_012.from_pydata([(-1.0, -1.0, -0.7826), (-1.0, -1.0, 0.7826), (-1.0, 0.8685, -0.7826), (-1.0, 0.8685, 0.7826), (1.0, -0.8253, -0.5213), (0.9999, -0.8142, 0.6772), (1.0, 0.7063, -0.8864), (0.9999, 0.7174, 0.3122), (-1.0, 0.8325, -0.7826), (1.0, -0.5631, -0.5838), (-1.0, 0.7725, -0.7826), (1.0, -0.6508, -0.5629), (-1.0, -0.3217, -0.7826), (-0.3826, 0.2957, -0.7826), (-0.4982, 0.385, -0.7826), (-1.0, -0.1685, -0.7826), (1.0, -0.7721, -0.5639), (1.0, -0.6577, -0.5639), (-1.0, 0.8325, -0.5639), (-1.0, 0.7725, -0.5639), (-0.4982, 0.385, -0.5639), (-1.0, -0.1685, -0.5639), (-1.0, -0.3217, -0.5639), (-0.3826, 0.2957, -0.5639), (1.0, -0.7721, -0.7955), (1.0, -0.6577, -0.7955), (-1.0, 0.8325, -0.7955), (-1.0, 0.7725, -0.7955), (-0.4982, 0.385, -0.7955), (-1.0, -0.1685, -0.7955), (-1.0, -0.3217, -0.7955), (-1.007, -1.868, -0.7826), (-1.007, -1.868, 0.7826), (0.9929, -1.682, 0.6772), (0.993, -1.693, -0.5213), (-0.8803, -0.4371, 0.7763), (-0.3254, -0.6835, 0.747), (0.09969, -0.1333, 0.7246), (0.2302, 0.2657, 0.6148), (0.04255, 0.1106, 0.6992), (-0.2858, -0.4274, 0.745), (-0.2071, 0.3902, 0.6958), (-0.34, 0.6545, 0.6664), (-0.293, 0.3667, 0.7232), (-0.3491, -0.2381, 0.7483), (-0.4654, 0.1482, 0.7544), (-0.3932, 0.3038, 0.7506), (-0.5386, 0.6765, 0.7115), (-0.4922, 0.3852, 0.7558), (-0.5629, 0.2284, 0.7595), (-0.361, -0.377, 0.7489), (-0.9052, -0.1895, 0.7776), (-0.5597, -1.499, 0.7591), (0.5467, -1.435, 0.7083), (0.4063, -1.309, 0.7083), (-0.6187, -1.229, 0.6115), (-0.5597, -1.499, 0.4573), (0.4062, -1.415, 0.4064), (0.4063, -1.309, 0.4065), (-0.5559, -1.393, 0.4572), (-0.8803, -0.4371, 0.5866), (-0.3254, -0.6835, 0.5574), (0.09969, -0.1333, 0.535), (0.2302, 0.2657, 0.4251), (0.04255, 0.1106, 0.5096), (-0.2858, -0.4274, 0.5553), (-0.2071, 0.3902, 0.5062), (-0.34, 0.6545, 0.4768), (-0.293, 0.3667, 0.5335), (-0.3491, -0.2381, 0.5586), (-0.4654, 0.1482, 0.5648), (-0.3932, 0.3038, 0.561), (-0.5386, 0.6765, 0.5218), (-0.4922, 0.3852, 0.5662), (-0.5629, 0.2284, 0.5699), (-0.361, -0.377, 0.5593), (-0.9052, -0.1895, 0.5879)], [], [(0, 1, 3, 2, 8, 10, 15, 12), (2, 3, 7, 6), (6, 7, 5, 4, 11, 9), (4, 5, 33, 34), (13, 11, 4, 0, 12), (2, 6, 9, 8), (11, 13, 23, 16), (15, 14, 20, 21), (10, 14, 15), (18, 17, 25, 26), (20, 19, 27, 28), (14, 10, 19, 20), (10, 8, 18, 19), (9, 11, 16, 17), (13, 12, 22, 23), (12, 15, 21, 22), (8, 9, 17, 18), (23, 22, 30, 29, 28, 27, 26, 25, 24, 16), (21, 20, 28, 29), (22, 21, 29, 30), (19, 18, 26, 27), (17, 16, 24, 25), (3, 1, 5, 36, 35, 51, 50, 49, 48, 47), (34, 33, 32, 31), (1, 0, 31, 32), (0, 4, 34, 31), (5, 1, 32, 52, 55, 54), (58, 59, 56, 57), (37, 38, 63, 62), (46, 45, 44, 43, 42, 41, 40, 39, 38, 37, 36, 5, 7, 3, 47), (54, 55, 59, 58), (53, 52, 32, 33, 5, 54), (52, 53, 57, 56), (55, 52, 56, 59), (53, 54, 58, 57), (72, 73, 74, 75, 76, 60, 61, 62, 63, 64, 65, 66, 67, 68, 69, 70, 71), (45, 46, 71, 70), (38, 39, 64, 63), (46, 47, 72, 71), (39, 40, 65, 64), (47, 48, 73, 72), (40, 41, 66, 65), (48, 49, 74, 73), (41, 42, 67, 66), (49, 50, 75, 74), (42, 43, 68, 67), (35, 36, 61, 60), (50, 51, 76, 75), (43, 44, 69, 68), (36, 37, 62, 61), (51, 35, 60, 76), (44, 45, 70, 69)])
_uv = me_cube_012.uv_layers.new(name='UVMap')
_uv.uv.foreach_set('vector', [0.375, 0.0, 0.625, 0.0, 0.625, 0.25, 0.375, 0.25, 0.375, 0.2291, 0.375, 0.2216, 0.375, 0.1039, 0.375, 0.08478, 0.375, 0.25, 0.625, 0.25, 0.625, 0.5, 0.375, 0.5, 0.375, 0.5, 0.625, 0.5, 0.625, 0.75, 0.375, 0.75, 0.375, 0.7215, 0.375, 0.7072, 0.375, 0.75, 0.625, 0.75, 0.625, 0.75, 0.375, 0.75, 0.2022, 0.588, 0.375, 0.7215, 0.375, 0.75, 0.125, 0.75, 0.125, 0.6652, 0.125, 0.5, 0.375, 0.5, 0.375, 0.7072, 0.125, 0.5209, 0.375, 0.7215, 0.2022, 0.588, 0.2022, 0.588, 0.375, 0.7215, 0.125, 0.6461, 0.1877, 0.5769, 0.1877, 0.5769, 0.125, 0.6461, 0.125, 0.5284, 0.1877, 0.5769, 0.125, 0.6461, 0.125, 0.5209, 0.375, 0.7072, 0.375, 0.7072, 0.125, 0.5209, 0.1877, 0.5769, 0.125, 0.5284, 0.125, 0.5284, 0.1877, 0.5769, 0.1877, 0.5769, 0.125, 0.5284, 0.125, 0.5284, 0.1877, 0.5769, 0.375, 0.2216, 0.375, 0.2291, 0.375, 0.2291, 0.375, 0.2216, 0.375, 0.7072, 0.375, 0.7215, 0.375, 0.7215, 0.375, 0.7072, 0.2022, 0.588, 0.125, 0.6652, 0.125, 0.6652, 0.2022, 0.588, 0.375, 0.08478, 0.375, 0.1039, 0.375, 0.1039, 0.375, 0.08478, 0.125, 0.5209, 0.375, 0.7072, 0.375, 0.7072, 0.125, 0.5209, 0.2022, 0.588, 0.125, 0.6652, 0.125, 0.6652, 0.125, 0.6461, 0.1877, 0.5769, 0.125, 0.5284, 0.125, 0.5209, 0.375, 0.7072, 0.375, 0.7215, 0.375, 0.7215, 0.125, 0.6461, 0.1877, 0.5769, 0.1877, 0.5769, 0.125, 0.6461, 0.375, 0.08478, 0.375, 0.1039, 0.375, 0.1039, 0.375, 0.08478, 0.375, 0.2216, 0.375, 0.2291, 0.375, 0.2291, 0.375, 0.2216, 0.375, 0.7072, 0.375, 0.7215, 0.375, 0.7215, 0.375, 0.7072, 0.875, 0.5, 0.875, 0.75, 0.625, 0.75, 0.791, 0.7139, 0.8602, 0.6753, 0.8633, 0.6419, 0.7958, 0.6704, 0.8212, 0.5857, 0.8127, 0.5639, 0.8178, 0.5228, 0.375, 0.75, 0.625, 0.75, 0.625, 1.0, 0.375, 1.0, 0.625, 0.0, 0.375, 0.0, 0.375, 0.0, 0.625, 0.0, 0.125, 0.75, 0.375, 0.75, 0.375, 0.75, 0.125, 0.75, 0.625, 0.75, 0.875, 0.75, 0.875, 0.75, 0.8194, 0.75, 0.819, 0.75, 0.6988, 0.75, 0.6988, 0.75, 0.819, 0.75, 0.8194, 0.75, 0.6987, 0.75, 0.7391, 0.638, 0.7221, 0.5774, 0.7221, 0.5774, 0.7391, 0.638, 0.8004, 0.575, 0.8092, 0.5967, 0.7945, 0.6509, 0.7878, 0.5655, 0.7929, 0.524, 0.777, 0.5615, 0.7864, 0.678, 0.7461, 0.6017, 0.7221, 0.5774, 0.7391, 0.638, 0.791, 0.7139, 0.625, 0.75, 0.625, 0.5, 0.875, 0.5, 0.8178, 0.5228, 0.6988, 0.75, 0.819, 0.75, 0.819, 0.75, 0.6988, 0.75, 0.6987, 0.75, 0.8194, 0.75, 0.875, 0.75, 0.625, 0.75, 0.625, 0.75, 0.6988, 0.75, 0.8194, 0.75, 0.6987, 0.75, 0.6987, 0.75, 0.8194, 0.75, 0.819, 0.75, 0.8194, 0.75, 0.8194, 0.75, 0.819, 0.75, 0.6987, 0.75, 0.6988, 0.75, 0.6988, 0.75, 0.6987, 0.75, 0.8178, 0.5228, 0.8127, 0.5639, 0.8212, 0.5857, 0.7958, 0.6704, 0.8633, 0.6419, 0.8602, 0.6753, 0.791, 0.7139, 0.7391, 0.638, 0.7221, 0.5774, 0.7461, 0.6017, 0.7864, 0.678, 0.777, 0.5615, 0.7929, 0.524, 0.7878, 0.5655, 0.7945, 0.6509, 0.8092, 0.5967, 0.8004, 0.575, 0.8092, 0.5967, 0.8004, 0.575, 0.8004, 0.575, 0.8092, 0.5967, 0.7221, 0.5774, 0.7461, 0.6017, 0.7461, 0.6017, 0.7221, 0.5774, 0.8004, 0.575, 0.8178, 0.5228, 0.8178, 0.5228, 0.8004, 0.575, 0.7461, 0.6017, 0.7864, 0.678, 0.7864, 0.678, 0.7461, 0.6017, 0.8178, 0.5228, 0.8127, 0.5639, 0.8127, 0.5639, 0.8178, 0.5228, 0.7864, 0.678, 0.777, 0.5615, 0.777, 0.5615, 0.7864, 0.678, 0.8127, 0.5639, 0.8212, 0.5857, 0.8212, 0.5857, 0.8127, 0.5639, 0.777, 0.5615, 0.7929, 0.524, 0.7929, 0.524, 0.777, 0.5615, 0.8212, 0.5857, 0.7958, 0.6704, 0.7958, 0.6704, 0.8212, 0.5857, 0.7929, 0.524, 0.7878, 0.5655, 0.7878, 0.5655, 0.7929, 0.524, 0.8602, 0.6753, 0.791, 0.7139, 0.791, 0.7139, 0.8602, 0.6753, 0.7958, 0.6704, 0.8633, 0.6419, 0.8633, 0.6419, 0.7958, 0.6704, 0.7878, 0.5655, 0.7945, 0.6509, 0.7945, 0.6509, 0.7878, 0.5655, 0.791, 0.7139, 0.7391, 0.638, 0.7391, 0.638, 0.791, 0.7139, 0.8633, 0.6419, 0.8602, 0.6753, 0.8602, 0.6753, 0.8633, 0.6419, 0.7945, 0.6509, 0.8092, 0.5967, 0.8092, 0.5967, 0.7945, 0.6509])
me_cube_012.use_remesh_fix_poles = True
me_cube_012.use_remesh_preserve_attributes = False
me_cube_012.use_mirror_vertex_groups = False
me_cube_012.update()

# ---- objects
ob_light = bpy.data.objects.new('Light', light_light)
ob_camera = bpy.data.objects.new('Camera', cam_camera)
ob_cube = bpy.data.objects.new('Cube', me_cube_001)
ob_cube_001 = bpy.data.objects.new('Cube.001', me_cube_002)
ob_cube_002 = bpy.data.objects.new('Cube.002', me_cube_003)
ob_cube_003 = bpy.data.objects.new('Cube.003', me_cube_004)
ob_cube_004 = bpy.data.objects.new('Cube.004', me_cube_005)
ob_cube_005 = bpy.data.objects.new('Cube.005', me_cube_006)
ob_plane = bpy.data.objects.new('Plane', me_plane)
ob_cube_006 = bpy.data.objects.new('Cube.006', me_cube_007)
ob_cube_007 = bpy.data.objects.new('Cube.007', me_cube_008)
ob_cube_008 = bpy.data.objects.new('Cube.008', me_cube_009)
ob_cube_009 = bpy.data.objects.new('Cube.009', me_cube_010)
ob_cube_010 = bpy.data.objects.new('Cube.010', me_cube_011)
ob_cube_011 = bpy.data.objects.new('Cube.011', me_cube_012)

# ---- transforms, parenting, visibility, modifiers, constraints
ob_light.location = (4.076, 1.005, 5.904)
ob_light.rotation_euler = (0.6503, 0.05522, 1.866)
ob_light.lock_rotations_4d = False
ob_light.empty_display_type = 'ARROWS'
ob_light.color = (0.0, 0.0, 0.0, 0.0)
ob_light.lineart.crease_threshold = 0.0
ob_camera.location = (7.359, -6.926, 4.958)
ob_camera.rotation_euler = (1.109, 0.0, 0.8149)
ob_camera.lock_rotations_4d = False
ob_camera.empty_display_type = 'ARROWS'
ob_camera.color = (0.0, 0.0, 0.0, 0.0)
ob_camera.display_type = 'WIRE'
ob_camera.lineart.crease_threshold = 0.0
ob_cube.location = (-0.006359, -0.2125, 0.51)
ob_cube.scale = (0.0455, 0.03552, -0.5042)
ob_cube.lineart.crease_threshold = 0.0
ob_cube_001.location = (1.792, -0.2125, 0.51)
ob_cube_001.scale = (0.0455, 0.03552, -0.5042)
ob_cube_001.lineart.crease_threshold = 0.0
ob_cube_002.location = (-0.006359, 1.045, 0.51)
ob_cube_002.scale = (0.0455, 0.03456, -1.209)
ob_cube_002.lineart.crease_threshold = 0.0
ob_cube_003.location = (1.792, 1.045, 0.51)
ob_cube_003.scale = (0.0455, 0.03456, -1.209)
ob_cube_003.lineart.crease_threshold = 0.0
ob_cube_004.location = (-0.006359, 2.748, 0.51)
ob_cube_004.scale = (0.0455, 0.03456, -1.209)
ob_cube_004.lineart.crease_threshold = 0.0
ob_cube_005.location = (1.792, 2.748, 0.51)
ob_cube_005.scale = (0.0455, 0.03456, -1.209)
ob_cube_005.lineart.crease_threshold = 0.0
ob_plane.location = (0.901, 1.337, 0.7892)
ob_plane.scale = (0.1465, 0.6366, 1.0)
ob_plane.lineart.crease_threshold = 0.0
ob_cube_006.location = (0.9021, 0.0, 0.865)
ob_cube_006.scale = (0.8347, 0.2886, -0.05686)
ob_cube_006.lineart.crease_threshold = 0.0
_m = ob_cube_006.modifiers.new('Array', 'ARRAY')
_m.count = 1
_m.constant_offset_displace = (0.0, 0.0, 0.0)
_m.relative_offset_displace = (0.0, 1.0, 0.0)
ob_cube_007.location = (0.9021, 0.5771, 0.865)
ob_cube_007.scale = (0.8347, 0.2886, -0.05686)
ob_cube_007.lineart.crease_threshold = 0.0
_m = ob_cube_007.modifiers.new('Array', 'ARRAY')
_m.count = 1
_m.constant_offset_displace = (0.0, 0.0, 0.0)
_m.relative_offset_displace = (0.0, 1.0, 0.0)
ob_cube_008.location = (0.8951, 1.7, 0.865)
ob_cube_008.rotation_euler = (3.142, -0.0, -0.0234)
ob_cube_008.scale = (0.8347, 0.2886, -0.05686)
ob_cube_008.lineart.crease_threshold = 0.0
_m = ob_cube_008.modifiers.new('Array', 'ARRAY')
_m.count = 1
_m.constant_offset_displace = (0.0, 0.0, 0.0)
_m.relative_offset_displace = (0.0, 1.0, 0.0)
ob_cube_009.location = (0.9021, 1.154, 0.865)
ob_cube_009.rotation_euler = (3.142, -0.0, 0.0)
ob_cube_009.scale = (0.8347, 0.2886, -0.05686)
ob_cube_009.lineart.crease_threshold = 0.0
_m = ob_cube_009.modifiers.new('Array', 'ARRAY')
_m.count = 1
_m.constant_offset_displace = (0.0, 0.0, 0.0)
_m.relative_offset_displace = (0.0, 1.0, 0.0)
ob_cube_010.location = (0.8951, -1.286, 1.983)
ob_cube_010.rotation_euler = (3.142, -0.0, 0.02505)
ob_cube_010.scale = (0.8347, 0.2886, -0.05686)
ob_cube_010.lineart.crease_threshold = 0.0
_m = ob_cube_010.modifiers.new('Array', 'ARRAY')
_m.count = 1
_m.constant_offset_displace = (0.0, 0.0, 0.0)
_m.relative_offset_displace = (0.0, 1.0, 0.0)
ob_cube_011.location = (0.8951, 2.402, 0.865)
ob_cube_011.rotation_euler = (3.142, -0.0, -0.04853)
ob_cube_011.scale = (0.8347, 0.2886, -0.05686)
ob_cube_011.lineart.crease_threshold = 0.0
_m = ob_cube_011.modifiers.new('Array', 'ARRAY')
_m.count = 1
_m.constant_offset_displace = (0.0, 0.0, 0.0)
_m.relative_offset_displace = (0.0, 1.0, 0.0)

# ---- collection membership
col_collection.objects.link(ob_light)
col_collection.objects.link(ob_camera)
col_collection.objects.link(ob_cube)
col_collection.objects.link(ob_cube_001)
col_collection.objects.link(ob_cube_002)
col_collection.objects.link(ob_cube_003)
col_collection.objects.link(ob_cube_004)
col_collection.objects.link(ob_cube_005)
col_collection.objects.link(ob_plane)
col_collection.objects.link(ob_cube_006)
col_collection.objects.link(ob_cube_007)
col_collection.objects.link(ob_cube_008)
col_collection.objects.link(ob_cube_009)
col_collection.objects.link(ob_cube_010)
col_collection.objects.link(ob_cube_011)

# ---- scene / render settings (as saved in the file)
scene.camera = ob_camera
scene.frame_start = 1; scene.frame_end = 250; scene.frame_set(1)
scene.render.engine = 'BLENDER_EEVEE_NEXT'
scene.cycles.use_denoising = False
scene.cycles.samples = 128
scene.cycles.sampling_pattern = 'TABULATED_SOBOL'
scene.cycles.use_adaptive_sampling = False
scene.cycles.use_light_tree = False
scene.view_settings.view_transform = 'Filmic'
bpy.context.view_layer.update()
